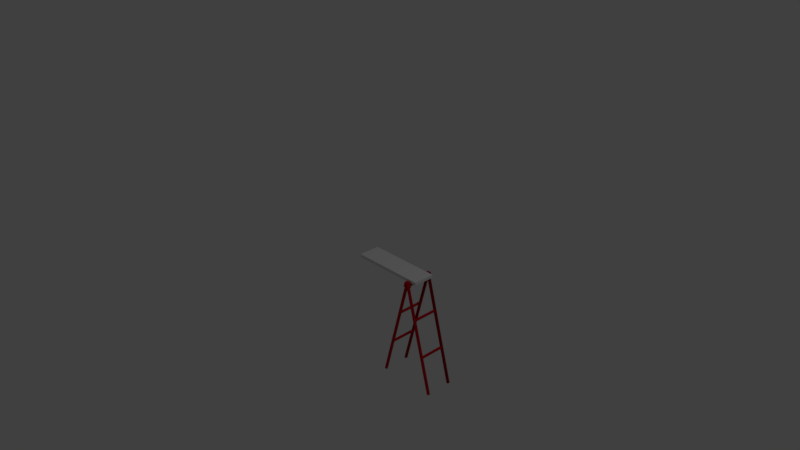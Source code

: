 # Source: kyatatu.blend  (saved by Blender 2.79.0; exported with 4.5.12 LTS)
import bpy
from mathutils import Matrix  # noqa: F401  (used for matrix-valued properties, if any)

bpy.ops.wm.read_factory_settings(use_empty=True)
scene = bpy.context.scene
scene.name = 'Scene'

# ---- collections
col_collection_1 = bpy.data.collections.new('Collection 1'); scene.collection.children.link(col_collection_1)

# ---- materials (node trees are filled in below, after node groups)
mat_foot = bpy.data.materials.new('foot')
mat_foot.alpha_threshold = 0.0
mat_foot.use_transparent_shadow = False
mat_foot.diffuse_color = (0.5382, 0.006975, 0.01481, 1.0)
mat_foot.roughness = 0.5
mat_foot.specular_intensity = 0.8
mat_table = bpy.data.materials.new('table')
mat_table.alpha_threshold = 0.0
mat_table.use_transparent_shadow = False
mat_table.roughness = 0.5

# ---- material node trees

# ---- world
world_world = bpy.data.worlds.new('World'); scene.world = world_world
world_world.color = (0.05088, 0.05088, 0.05088)
world_world.use_sun_shadow = False
world_world.sun_shadow_jitter_overblur = 0.0
world_world.cycles.sampling_method = 'MANUAL'

# ---- cameras
cam_camera = bpy.data.cameras.new('Camera')
cam_camera.clip_end = 100.0
cam_camera.lens = 35.0
cam_camera.sensor_width = 32.0
cam_camera.sensor_height = 18.0
cam_camera.ortho_scale = 7.314
cam_camera.dof.focus_distance = 0.0
cam_camera.dof.aperture_fstop = 128.0

# ---- lights
light_lamp = bpy.data.lights.new('Lamp', 'POINT')
light_lamp.transmission_factor = 0.0
light_lamp.cutoff_distance = 30.0
light_lamp.energy = 100.0
light_lamp.shadow_buffer_clip_start = 1.001
light_lamp.shadow_soft_size = 0.1
light_lamp.shadow_maximum_resolution = 0.006
light_lamp.use_absolute_resolution = True

# ---- meshes
me_001 = bpy.data.meshes.new('立方体.001')
me_001.from_pydata([(0.5071, 0.1383, 68.96), (0.5208, 0.09783, 69.13), (0.909, 0.09783, -0.8233), (0.5264, -2.499e-08, 69.21), (0.9147, 2.252e-08, -0.7501), (0.5208, -0.09783, 69.13), (0.909, -0.09783, -0.8233), (0.5071, -0.1383, 68.96), (0.4935, -0.09783, 68.78), (0.8817, -0.09783, -1.177), (0.4878, -2.691e-08, 68.71), (0.876, 2.059e-08, -1.25), (0.4935, 0.09783, 68.78), (0.8817, 0.09783, -1.177), (1.284, 0.1383, 68.96), (0.8953, 0.1383, -1.0), (1.27, 0.09783, 69.13), (0.8817, 0.09783, -0.8233), (1.264, -2.499e-08, 69.21), (0.876, 2.252e-08, -0.7501), (1.27, -0.09783, 69.13), (0.8817, -0.09783, -0.8233), (1.284, -0.1383, 68.96), (0.8953, -0.1383, -1.0), (1.297, -0.09783, 68.78), (0.909, -0.09783, -1.177), (1.303, -2.691e-08, 68.71), (0.9147, 2.059e-08, -1.25), (1.297, 0.09783, 68.78), (0.909, 0.09783, -1.177), (0.8944, -0.1691, -1.343), (0.8944, 0.1665, -1.343), (0.9297, -0.1691, 2.078), (0.859, -0.1691, 2.078), (0.8944, -0.1691, 0.948), (0.9121, -0.1691, 1.796), (0.8944, -0.1691, 1.513), (0.8767, -0.1691, 1.796), (0.859, 0.1665, 2.078), (0.9297, 0.1665, 2.078), (0.8944, 0.1665, 0.948), (0.8767, 0.1665, 1.796), (0.8944, 0.1665, 1.513), (0.9121, 0.1665, 1.796), (0.8521, -0.1398, 2.188), (0.8574, -0.1691, 2.103), (0.8537, -0.1677, 2.163), (0.9313, -0.1691, 2.103), (0.9367, -0.1398, 2.188), (0.9351, -0.1677, 2.163), (0.8744, -0.1691, -1.428), (0.8695, -0.1398, -1.448), (0.8709, -0.1677, -1.442), (0.9192, -0.1398, -1.448), (0.9144, -0.1691, -1.428), (0.9178, -0.1677, -1.442), (0.8574, 0.1665, 2.103), (0.8521, 0.1372, 2.188), (0.8537, 0.1651, 2.163), (0.9367, 0.1372, 2.188), (0.9313, 0.1665, 2.103), (0.9351, 0.1651, 2.163), (0.8695, 0.1372, -1.448), (0.8744, 0.1665, -1.428), (0.8709, 0.1651, -1.442), (0.9144, 0.1665, -1.428), (0.9192, 0.1372, -1.448), (0.9178, 0.1651, -1.442), (0.5208, 0.09783, 69.13), (0.5071, 0.1383, 68.96), (0.8944, -0.1691, -0.2591), (0.8944, -2.279, -0.2591), (0.9121, -0.1691, 0.09446), (0.9121, -2.279, 0.09446), (0.9194, -0.1691, 0.948), (0.9194, -2.279, 0.948), (0.9121, -0.1691, 1.802), (0.9121, -2.279, 1.802), (0.8944, -0.1691, 2.155), (0.8944, -2.279, 2.155), (0.8767, -0.1691, 1.802), (0.8767, -2.279, 1.802), (0.8694, -0.1691, 0.948), (0.8694, -2.279, 0.948), (0.8767, -0.1691, 0.09446), (0.8767, -2.279, 0.09446), (0.909, 0.09783, -0.8233), (0.5264, -2.499e-08, 69.21), (0.9147, 2.252e-08, -0.7501), (0.5208, -0.09783, 69.13), (0.909, -0.09783, -0.8233), (0.5071, -0.1383, 68.96), (0.4935, -0.09783, 68.78), (0.8817, -0.09783, -1.177), (0.4878, -2.691e-08, 68.71), (0.876, 2.059e-08, -1.25), (0.4935, 0.09783, 68.78), (0.8817, 0.09783, -1.177), (1.284, 0.1383, 68.96), (0.8953, 0.1383, -1.0), (1.27, 0.09783, 69.13), (0.8817, 0.09783, -0.8233), (1.264, -2.499e-08, 69.21), (0.876, 2.252e-08, -0.7501), (1.27, -0.09783, 69.13), (0.8817, -0.09783, -0.8233), (1.284, -0.1383, 68.96), (0.8953, -0.1383, -1.0), (1.297, -0.09783, 68.78), (0.909, -0.09783, -1.177), (1.303, -2.691e-08, 68.71), (0.9147, 2.059e-08, -1.25), (1.297, 0.09783, 68.78), (0.909, 0.09783, -1.177), (0.8944, -0.1691, -1.343), (0.8944, 0.1665, -1.343), (0.9297, -0.1691, 2.078), (0.859, -0.1691, 2.078), (0.8944, -0.1691, 0.948), (0.9121, -0.1691, 1.796), (0.8944, -0.1691, 1.513), (0.8767, -0.1691, 1.796), (0.859, 0.1665, 2.078), (0.9297, 0.1665, 2.078), (0.8944, 0.1665, 0.948), (0.8767, 0.1665, 1.796), (0.8944, 0.1665, 1.513), (0.9121, 0.1665, 1.796), (0.8521, -0.1398, 2.188), (0.8574, -0.1691, 2.103), (0.8537, -0.1677, 2.163), (0.9313, -0.1691, 2.103), (0.9367, -0.1398, 2.188), (0.9351, -0.1677, 2.163), (0.8744, -0.1691, -1.428), (0.8695, -0.1398, -1.448), (0.8709, -0.1677, -1.442), (0.9192, -0.1398, -1.448), (0.9144, -0.1691, -1.428), (0.9178, -0.1677, -1.442), (0.8574, 0.1665, 2.103), (0.8521, 0.1372, 2.188), (0.8537, 0.1651, 2.163), (0.9367, 0.1372, 2.188), (0.9313, 0.1665, 2.103), (0.9351, 0.1651, 2.163), (0.8695, 0.1372, -1.448), (0.8744, 0.1665, -1.428), (0.8709, 0.1651, -1.442), (0.9144, 0.1665, -1.428), (0.9192, 0.1372, -1.448), (0.9178, 0.1651, -1.442), (0.5208, -2.348, 69.13), (0.5071, -2.308, 68.96), (0.909, -2.348, -0.8233), (0.5264, -2.446, 69.21), (0.9147, -2.446, -0.7501), (0.5208, -2.544, 69.13), (0.909, -2.544, -0.8233), (0.5071, -2.584, 68.96), (0.4935, -2.544, 68.78), (0.8817, -2.544, -1.177), (0.4878, -2.446, 68.71), (0.876, -2.446, -1.25), (0.4935, -2.348, 68.78), (0.8817, -2.348, -1.177), (1.284, -2.308, 68.96), (0.8953, -2.308, -1.0), (1.27, -2.348, 69.13), (0.8817, -2.348, -0.8233), (1.264, -2.446, 69.21), (0.876, -2.446, -0.7501), (1.27, -2.544, 69.13), (0.8817, -2.544, -0.8233), (1.284, -2.584, 68.96), (0.8953, -2.584, -1.0), (1.297, -2.544, 68.78), (0.909, -2.544, -1.177), (1.303, -2.446, 68.71), (0.9147, -2.446, -1.25), (1.297, -2.348, 68.78), (0.909, -2.348, -1.177), (0.8944, -2.615, -1.343), (0.8944, -2.279, -1.343), (0.9297, -2.615, 2.078), (0.859, -2.615, 2.078), (0.8944, -2.615, 0.948), (0.9121, -2.615, 1.796), (0.8944, -2.615, 1.513), (0.8767, -2.615, 1.796), (0.859, -2.279, 2.078), (0.9297, -2.279, 2.078), (0.8944, -2.279, 0.948), (0.8767, -2.279, 1.796), (0.8944, -2.279, 1.513), (0.9121, -2.279, 1.796), (0.8521, -2.586, 2.188), (0.8574, -2.615, 2.103), (0.8537, -2.614, 2.163), (0.9313, -2.615, 2.103), (0.9367, -2.586, 2.188), (0.9351, -2.614, 2.163), (0.8744, -2.615, -1.428), (0.8695, -2.586, -1.448), (0.8709, -2.614, -1.442), (0.9192, -2.586, -1.448), (0.9144, -2.615, -1.428), (0.9178, -2.614, -1.442), (0.8574, -2.279, 2.103), (0.8521, -2.309, 2.188), (0.8537, -2.281, 2.163), (0.9367, -2.309, 2.188), (0.9313, -2.279, 2.103), (0.9351, -2.281, 2.163), (0.8695, -2.309, -1.448), (0.8744, -2.279, -1.428), (0.8709, -2.281, -1.442), (0.9144, -2.279, -1.428), (0.9192, -2.309, -1.448), (0.9178, -2.281, -1.442), (0.7523, -2.544, 22.14), (0.6229, -2.544, 45.46), (0.7853, -2.446, 22.57), (0.6558, -2.446, 45.89), (0.7659, -2.584, 22.32), (0.6365, -2.584, 45.64), (0.7796, -2.348, 22.5), (0.6502, -2.348, 45.81), (0.6365, -2.308, 45.64), (0.7659, -2.308, 22.32), (0.7796, -2.544, 22.5), (0.6502, -2.544, 45.81), (0.7466, -2.446, 22.07), (0.6172, -2.446, 45.39), (0.7523, -2.348, 22.14), (0.6229, -2.348, 45.46), (1.154, -2.308, 45.64), (1.025, -2.308, 22.32), (1.011, -2.348, 22.5), (1.141, -2.348, 45.81), (1.005, -2.446, 22.57), (1.135, -2.446, 45.89), (1.011, -2.544, 22.5), (1.141, -2.544, 45.81), (1.025, -2.584, 22.32), (1.154, -2.584, 45.64), (1.038, -2.544, 22.14), (1.168, -2.544, 45.46), (1.044, -2.446, 22.07), (1.173, -2.446, 45.39), (1.038, -2.348, 22.14), (1.168, -2.348, 45.46), (0.8944, -0.1691, -0.2591), (0.8944, -2.279, -0.2591), (0.9121, -0.1691, 0.09446), (0.9121, -2.279, 0.09446), (0.9194, -0.1691, 0.948), (0.9194, -2.279, 0.948), (0.9121, -0.1691, 1.802), (0.9121, -2.279, 1.802), (0.8944, -0.1691, 2.155), (0.8944, -2.279, 2.155), (0.8767, -0.1691, 1.802), (0.8767, -2.279, 1.802), (0.8694, -0.1691, 0.948), (0.8694, -2.279, 0.948), (0.8767, -0.1691, 0.09446), (0.8767, -2.279, 0.09446), (0.7659, -0.09206, 21.5), (0.7659, -2.354, 21.5), (0.7779, -0.09206, 21.74), (0.7779, -2.354, 21.74), (0.7829, -0.09206, 22.32), (0.7829, -2.354, 22.32), (0.7779, -0.09206, 22.9), (0.7779, -2.354, 22.9), (0.7659, -0.09206, 23.14), (0.7659, -2.354, 23.14), (0.754, -0.09206, 22.9), (0.754, -2.354, 22.9), (0.749, -0.09206, 22.32), (0.749, -2.354, 22.32), (0.754, -0.09206, 21.74), (0.754, -2.354, 21.74), (1.025, -0.09206, 21.5), (1.025, -2.354, 21.5), (1.037, -0.09206, 21.74), (1.037, -2.354, 21.74), (1.042, -0.09206, 22.32), (1.042, -2.354, 22.32), (1.037, -0.09206, 22.9), (1.037, -2.354, 22.9), (1.025, -0.09206, 23.14), (1.025, -2.354, 23.14), (1.013, -0.09206, 22.9), (1.013, -2.354, 22.9), (1.008, -0.09206, 22.32), (1.008, -2.354, 22.32), (1.013, -0.09206, 21.74), (1.013, -2.354, 21.74), (1.154, -0.0891, 44.82), (1.154, -2.351, 44.82), (1.166, -0.0891, 45.06), (1.166, -2.351, 45.06), (1.171, -0.0891, 45.64), (1.171, -2.351, 45.64), (1.166, -0.0891, 46.22), (1.166, -2.351, 46.22), (1.154, -0.0891, 46.46), (1.154, -2.351, 46.46), (1.142, -0.0891, 46.22), (1.142, -2.351, 46.22), (1.137, -0.0891, 45.64), (1.137, -2.351, 45.64), (1.142, -0.0891, 45.06), (1.142, -2.351, 45.06), (0.6365, -0.09826, 44.82), (0.6365, -2.36, 44.82), (0.6485, -0.09826, 45.06), (0.6485, -2.36, 45.06), (0.6535, -0.09826, 45.64), (0.6535, -2.36, 45.64), (0.6485, -0.09826, 46.22), (0.6485, -2.36, 46.22), (0.6365, -0.09826, 46.46), (0.6365, -2.36, 46.46), (0.6245, -0.09826, 46.22), (0.6245, -2.36, 46.22), (0.6196, -0.09826, 45.64), (0.6196, -2.36, 45.64), (0.6245, -0.09826, 45.06), (0.6245, -2.36, 45.06)], [], [(0, 15, 2, 1), (1, 2, 4, 3), (3, 4, 6, 5), (5, 6, 23, 7), (7, 23, 9, 8), (8, 9, 11, 10), (2, 15, 13, 11, 9, 23, 6, 4), (10, 11, 13, 12), (12, 13, 15, 0), (0, 1, 3, 5, 7, 8, 10, 12), (14, 16, 17, 15), (16, 18, 19, 17), (18, 20, 21, 19), (20, 22, 23, 21), (22, 24, 25, 23), (24, 26, 27, 25), (17, 19, 21, 23, 25, 27, 29, 15), (26, 28, 29, 27), (28, 14, 15, 29), (14, 28, 26, 24, 22, 20, 18, 16), (45, 50, 30, 34, 33), (30, 50, 52, 51, 62, 64, 63, 31), (40, 39, 60, 65, 31), (56, 38, 40, 31, 63), (53, 55, 54, 30, 31, 65, 67, 66), (48, 53, 66, 59), (32, 47, 49, 48, 59, 61, 60, 39), (44, 46, 45, 33, 38, 56, 58, 57), (32, 35, 34), (35, 36, 34), (36, 37, 34), (37, 33, 34), (38, 41, 40), (41, 42, 40), (42, 43, 40), (43, 39, 40), (38, 33, 37, 41), (41, 37, 36, 42), (42, 36, 35, 43), (43, 35, 32, 39), (32, 34, 30, 54, 47), (50, 45, 46, 52), (52, 46, 44, 51), (47, 54, 55, 49), (49, 55, 53, 48), (62, 57, 58, 64), (64, 58, 56, 63), (59, 66, 67, 61), (61, 67, 65, 60), (51, 44, 57, 62), (104, 106, 107, 105), (86, 99, 97, 95, 93, 107, 90, 88), (70, 71, 73, 72), (106, 108, 109, 107), (92, 93, 95, 94), (72, 73, 75, 74), (100, 102, 103, 101), (91, 107, 93, 92), (74, 75, 77, 76), (98, 100, 101, 99), (89, 90, 107, 91), (76, 77, 79, 78), (69, 68, 87, 89, 91, 92, 94, 96), (87, 88, 90, 89), (78, 79, 81, 80), (96, 97, 99, 69), (68, 86, 88, 87), (80, 81, 83, 82), (73, 71, 85, 83, 81, 79, 77, 75), (69, 99, 86, 68), (82, 83, 85, 84), (102, 104, 105, 103), (94, 95, 97, 96), (84, 85, 71, 70), (70, 72, 74, 76, 78, 80, 82, 84), (108, 110, 111, 109), (101, 103, 105, 107, 109, 111, 113, 99), (110, 112, 113, 111), (112, 98, 99, 113), (98, 112, 110, 108, 106, 104, 102, 100), (129, 134, 114, 118, 117), (114, 134, 136, 135, 146, 148, 147, 115), (124, 123, 144, 149, 115), (140, 122, 124, 115, 147), (137, 139, 138, 114, 115, 149, 151, 150), (132, 137, 150, 143), (116, 131, 133, 132, 143, 145, 144, 123), (128, 130, 129, 117, 122, 140, 142, 141), (116, 119, 118), (119, 120, 118), (120, 121, 118), (121, 117, 118), (122, 125, 124), (125, 126, 124), (126, 127, 124), (127, 123, 124), (122, 117, 121, 125), (125, 121, 120, 126), (126, 120, 119, 127), (127, 119, 116, 123), (116, 118, 114, 138, 131), (134, 129, 130, 136), (136, 130, 128, 135), (131, 138, 139, 133), (133, 139, 137, 132), (146, 141, 142, 148), (148, 142, 140, 147), (143, 150, 151, 145), (145, 151, 149, 144), (135, 128, 141, 146), (242, 244, 175, 173), (154, 167, 165, 163, 161, 175, 158, 156), (244, 246, 177, 175), (220, 161, 163, 232), (238, 240, 171, 169), (224, 175, 161, 220), (237, 238, 169, 167), (230, 158, 175, 224), (153, 152, 155, 157, 159, 160, 162, 164), (222, 156, 158, 230), (234, 165, 167, 229), (226, 154, 156, 222), (229, 167, 154, 226), (240, 242, 173, 171), (232, 163, 165, 234), (246, 248, 179, 177), (169, 171, 173, 175, 177, 179, 181, 167), (248, 250, 181, 179), (250, 237, 167, 181), (166, 180, 178, 176, 174, 172, 170, 168), (197, 202, 182, 186, 185), (182, 202, 204, 203, 214, 216, 215, 183), (192, 191, 212, 217, 183), (208, 190, 192, 183, 215), (205, 207, 206, 182, 183, 217, 219, 218), (200, 205, 218, 211), (184, 199, 201, 200, 211, 213, 212, 191), (196, 198, 197, 185, 190, 208, 210, 209), (184, 187, 186), (187, 188, 186), (188, 189, 186), (189, 185, 186), (190, 193, 192), (193, 194, 192), (194, 195, 192), (195, 191, 192), (190, 185, 189, 193), (193, 189, 188, 194), (194, 188, 187, 195), (195, 187, 184, 191), (184, 186, 182, 206, 199), (202, 197, 198, 204), (204, 198, 196, 203), (199, 206, 207, 201), (201, 207, 205, 200), (214, 209, 210, 216), (216, 210, 208, 215), (211, 218, 219, 213), (213, 219, 217, 212), (203, 196, 209, 214), (162, 233, 235, 164), (233, 232, 234, 235), (153, 228, 227, 152), (228, 229, 226, 227), (152, 227, 223, 155), (227, 226, 222, 223), (164, 235, 228, 153), (235, 234, 229, 228), (155, 223, 231, 157), (223, 222, 230, 231), (157, 231, 225, 159), (231, 230, 224, 225), (159, 225, 221, 160), (225, 224, 220, 221), (160, 221, 233, 162), (221, 220, 232, 233), (180, 166, 236, 251), (251, 236, 237, 250), (178, 180, 251, 249), (249, 251, 250, 248), (176, 178, 249, 247), (247, 249, 248, 246), (170, 172, 243, 241), (241, 243, 242, 240), (166, 168, 239, 236), (236, 239, 238, 237), (168, 170, 241, 239), (239, 241, 240, 238), (174, 176, 247, 245), (245, 247, 246, 244), (172, 174, 245, 243), (243, 245, 244, 242), (252, 253, 255, 254), (254, 255, 257, 256), (256, 257, 259, 258), (258, 259, 261, 260), (260, 261, 263, 262), (262, 263, 265, 264), (255, 253, 267, 265, 263, 261, 259, 257), (264, 265, 267, 266), (266, 267, 253, 252), (252, 254, 256, 258, 260, 262, 264, 266), (268, 269, 271, 270), (270, 271, 273, 272), (272, 273, 275, 274), (274, 275, 277, 276), (276, 277, 279, 278), (278, 279, 281, 280), (271, 269, 283, 281, 279, 277, 275, 273), (280, 281, 283, 282), (282, 283, 269, 268), (268, 270, 272, 274, 276, 278, 280, 282), (284, 285, 287, 286), (286, 287, 289, 288), (288, 289, 291, 290), (290, 291, 293, 292), (292, 293, 295, 294), (294, 295, 297, 296), (287, 285, 299, 297, 295, 293, 291, 289), (296, 297, 299, 298), (298, 299, 285, 284), (284, 286, 288, 290, 292, 294, 296, 298), (300, 301, 303, 302), (302, 303, 305, 304), (304, 305, 307, 306), (306, 307, 309, 308), (308, 309, 311, 310), (310, 311, 313, 312), (303, 301, 315, 313, 311, 309, 307, 305), (312, 313, 315, 314), (314, 315, 301, 300), (300, 302, 304, 306, 308, 310, 312, 314), (316, 317, 319, 318), (318, 319, 321, 320), (320, 321, 323, 322), (322, 323, 325, 324), (324, 325, 327, 326), (326, 327, 329, 328), (319, 317, 331, 329, 327, 325, 323, 321), (328, 329, 331, 330), (330, 331, 317, 316), (316, 318, 320, 322, 324, 326, 328, 330)])
me_001.materials.append(mat_foot)
me_001.use_remesh_preserve_volume = False
me_001.use_remesh_preserve_attributes = False
me_001.use_mirror_vertex_groups = False
me_001.update()
me_x = bpy.data.meshes.new('立方体')
me_x.from_pydata([(1.0, -1.0, -1.0), (1.0, -1.0, 1.0), (1.0, 1.0, -1.0), (1.0, 1.0, 1.0), (0.0, 1.0, -1.0), (0.0, 1.0, 1.0), (0.0, -1.0, -1.0), (0.0, -1.0, 1.0)], [], [(4, 5, 3, 2), (2, 3, 1, 0), (4, 2, 0, 6), (3, 5, 7, 1), (0, 1, 7, 6)])
_uv = me_x.uv_layers.new(name='UVMap')
_uv.uv.foreach_set('vector', [0.2499, 0.5, 0.2499, 0.9994, 0.0001912, 0.9994, 0.0001912, 0.5, 0.4996, 0.0001912, 0.4996, 0.4996, 0.0001912, 0.4996, 0.0001912, 0.0001912, 0.7497, 0.5, 0.7497, 0.7497, 0.2503, 0.7497, 0.2503, 0.5, 0.7497, 0.7501, 0.7497, 0.9998, 0.2503, 0.9998, 0.2503, 0.7501, 0.7497, 0.0001912, 0.7497, 0.4996, 0.5, 0.4996, 0.5, 0.0001912])
me_x.materials.append(mat_table)
me_x.use_remesh_preserve_volume = False
me_x.use_remesh_preserve_attributes = False
me_x.use_mirror_vertex_groups = False
me_x.update()

# ---- objects
ob_foot = bpy.data.objects.new('foot', me_001)
ob_table = bpy.data.objects.new('table', me_x)
ob_lamp = bpy.data.objects.new('Lamp', light_lamp)
ob_camera = bpy.data.objects.new('Camera', cam_camera)

# ---- transforms, parenting, visibility, modifiers, constraints
ob_foot.location = (0.0, 0.1761, 0.0)
ob_foot.scale = (1.0, 0.1446, -0.02071)
ob_foot.lineart.crease_threshold = 0.0
ob_table.location = (0.0, 0.0, 0.02782)
ob_table.scale = (1.0, 0.1446, -0.02071)
ob_table.lineart.crease_threshold = 0.0
ob_lamp.location = (4.076, 1.005, 5.904)
ob_lamp.rotation_euler = (0.6503, 0.05522, 1.866)
ob_lamp.lock_rotations_4d = False
ob_lamp.empty_display_type = 'ARROWS'
ob_lamp.color = (0.0, 0.0, 0.0, 0.0)
ob_lamp.lineart.crease_threshold = 0.0
ob_camera.location = (7.481, -6.508, 5.344)
ob_camera.rotation_euler = (1.109, 0.0, 0.8149)
ob_camera.lock_rotations_4d = False
ob_camera.empty_display_type = 'ARROWS'
ob_camera.color = (0.0, 0.0, 0.0, 0.0)
ob_camera.display_type = 'WIRE'
ob_camera.lineart.crease_threshold = 0.0

# ---- collection membership
col_collection_1.objects.link(ob_foot)
col_collection_1.objects.link(ob_table)
col_collection_1.objects.link(ob_lamp)
col_collection_1.objects.link(ob_camera)

# ---- scene / render settings (as saved in the file)
scene.camera = ob_camera
scene.frame_start = 1; scene.frame_end = 250; scene.frame_set(1)
scene.render.engine = 'BLENDER_EEVEE_NEXT'
scene.render.resolution_percentage = 50
scene.render.dither_intensity = 0.0
scene.cycles.use_denoising = False
scene.cycles.samples = 128
scene.cycles.sampling_pattern = 'TABULATED_SOBOL'
scene.cycles.use_adaptive_sampling = False
scene.cycles.use_light_tree = False
scene.cycles.blur_glossy = 0.0
scene.cycles.sample_clamp_indirect = 0.0
scene.view_settings.view_transform = 'Standard'
bpy.context.view_layer.update()
